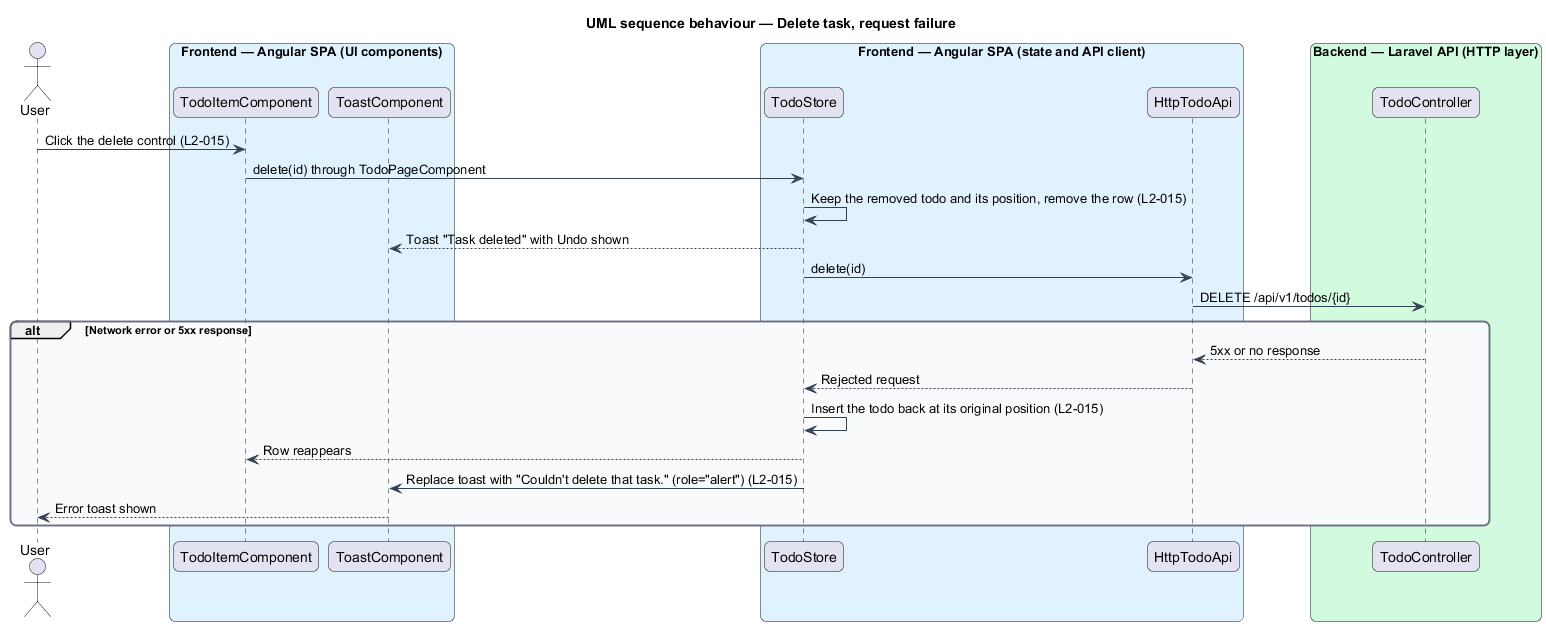

The diagram above was rendered by PlantUML. Its source (embedded in the PNG):
@startuml
title UML sequence behaviour — Delete task, request failure
skinparam backgroundColor #FFFFFF
skinparam shadowing false
skinparam roundcorner 12
skinparam defaultFontName Arial
skinparam ArrowColor #344054
skinparam rectangle {
  BorderColor #344054
  FontColor #101828
}
skinparam package {
  BorderColor #667085
  FontColor #101828
  BackgroundColor #F9FAFB
}
actor "User" as user
box "Frontend — Angular SPA (UI components)" #E0F2FE
  participant "TodoItemComponent" as item
  participant "ToastComponent" as toast
end box
box "Frontend — Angular SPA (state and API client)" #E0F2FE
  participant "TodoStore" as store
  participant "HttpTodoApi" as api
end box
box "Backend — Laravel API (HTTP layer)" #D1FADF
  participant "TodoController" as ctrl
end box
user -> item : Click the delete control (L2-015)
item -> store : delete(id) through TodoPageComponent
store -> store : Keep the removed todo and its position, remove the row (L2-015)
store --> toast : Toast "Task deleted" with Undo shown
store -> api : delete(id)
api -> ctrl : DELETE /api/v1/todos/{id}
alt Network error or 5xx response
  ctrl --> api : 5xx or no response
  api --> store : Rejected request
  store -> store : Insert the todo back at its original position (L2-015)
  store --> item : Row reappears
  store -> toast : Replace toast with "Couldn't delete that task." (role="alert") (L2-015)
  toast --> user : Error toast shown
end
@enduml